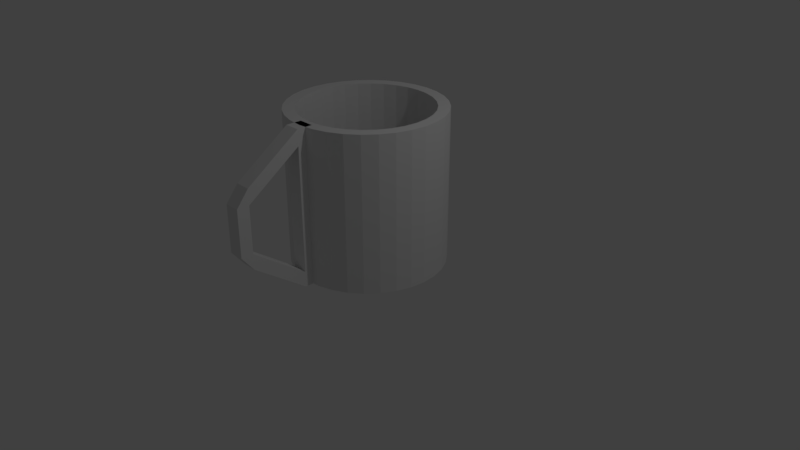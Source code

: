 # Source: cup.blend  (saved by Blender 2.78.0; exported with 4.5.12 LTS)
import bpy
from mathutils import Matrix  # noqa: F401  (used for matrix-valued properties, if any)

bpy.ops.wm.read_factory_settings(use_empty=True)
scene = bpy.context.scene
scene.name = 'Scene'

# ---- collections
col_collection_1 = bpy.data.collections.new('Collection 1'); scene.collection.children.link(col_collection_1)

# ---- world
world_world = bpy.data.worlds.new('World'); scene.world = world_world
world_world.color = (0.05088, 0.05088, 0.05088)
world_world.use_sun_shadow = False
world_world.sun_shadow_jitter_overblur = 0.0
world_world.cycles.sampling_method = 'MANUAL'

# ---- cameras
cam_camera = bpy.data.cameras.new('Camera')
cam_camera.clip_end = 100.0
cam_camera.lens = 35.0
cam_camera.sensor_width = 32.0
cam_camera.sensor_height = 18.0
cam_camera.ortho_scale = 7.314
cam_camera.dof.focus_distance = 0.0
cam_camera.dof.aperture_fstop = 128.0

# ---- lights
light_lamp = bpy.data.lights.new('Lamp', 'POINT')
light_lamp.transmission_factor = 0.0
light_lamp.cutoff_distance = 30.0
light_lamp.energy = 100.0
light_lamp.shadow_buffer_clip_start = 1.001
light_lamp.shadow_soft_size = 0.1
light_lamp.shadow_maximum_resolution = 0.006
light_lamp.use_absolute_resolution = True

# ---- meshes
me_cylinder = bpy.data.meshes.new('Cylinder')
me_cylinder.from_pydata([(0.1, -1.1, -1.0), (0.1, -1.1, -0.8), (-0.1, -1.1, -0.8), (0.1, -1.8, -0.3), (0.1, -1.1, 1.0), (0.1, -1.8, 0.5), (-0.1, -1.8, 0.5), (0.0, 1.0, -1.0), (-5.755e-08, 0.8493, 1.0), (0.1951, 0.9808, -1.0), (0.1657, 0.833, 1.0), (0.3827, 0.9239, -1.0), (0.325, 0.7846, 1.0), (0.5556, 0.8315, -1.0), (0.4718, 0.7061, 1.0), (0.7071, 0.7071, -1.0), (0.6005, 0.6005, 1.0), (0.8315, 0.5556, -1.0), (0.7061, 0.4718, 1.0), (0.9239, 0.3827, -1.0), (0.7846, 0.325, 1.0), (0.9808, 0.1951, -1.0), (0.833, 0.1657, 1.0), (1.0, 7.55e-08, -1.0), (0.8493, 5.237e-08, 1.0), (0.9808, -0.1951, -1.0), (0.833, -0.1657, 1.0), (0.9239, -0.3827, -1.0), (0.7846, -0.325, 1.0), (0.8315, -0.5556, -1.0), (0.7061, -0.4718, 1.0), (0.7071, -0.7071, -1.0), (0.6005, -0.6005, 1.0), (0.5556, -0.8315, -1.0), (0.4718, -0.7061, 1.0), (0.3827, -0.9239, -1.0), (0.325, -0.7846, 1.0), (0.1951, -0.9808, -1.0), (0.1657, -0.833, 1.0), (-3.258e-07, -1.0, -1.0), (-2.796e-07, -0.8493, 1.0), (-0.1951, -0.9808, -1.0), (-0.1657, -0.833, 1.0), (-0.3827, -0.9239, -1.0), (-0.325, -0.7846, 1.0), (-0.5556, -0.8315, -1.0), (-0.4718, -0.7061, 1.0), (-0.7071, -0.7071, -1.0), (-0.6005, -0.6005, 1.0), (-0.8315, -0.5556, -1.0), (-0.7061, -0.4718, 1.0), (-0.9239, -0.3827, -1.0), (-0.7846, -0.325, 1.0), (-0.9808, -0.1951, -1.0), (-0.833, -0.1657, 1.0), (-1.0, 9.656e-07, -1.0), (-0.8493, 8.279e-07, 1.0), (-0.9808, 0.1951, -1.0), (-0.833, 0.1657, 1.0), (-0.9239, 0.3827, -1.0), (-0.7846, 0.325, 1.0), (-0.8315, 0.5556, -1.0), (-0.7061, 0.4718, 1.0), (-0.7071, 0.7071, -1.0), (-0.6005, 0.6005, 1.0), (-0.5556, 0.8315, -1.0), (-0.4718, 0.7061, 1.0), (-0.3827, 0.9239, -1.0), (-0.325, 0.7846, 1.0), (-0.1951, 0.9808, -1.0), (-0.1657, 0.833, 1.0), (0.1951, 0.9808, 1.0), (0.0, 1.0, 1.0), (0.3827, 0.9239, 1.0), (0.5556, 0.8315, 1.0), (0.7071, 0.7071, 1.0), (0.8315, 0.5556, 1.0), (0.9239, 0.3827, 1.0), (0.9808, 0.1951, 1.0), (1.0, 7.55e-08, 1.0), (0.9808, -0.1951, 1.0), (0.9239, -0.3827, 1.0), (0.8315, -0.5556, 1.0), (0.7071, -0.7071, 1.0), (0.5556, -0.8315, 1.0), (0.3827, -0.9239, 1.0), (0.1951, -0.9808, 1.0), (-3.258e-07, -1.0, 1.0), (-0.1951, -0.9808, 1.0), (-0.3827, -0.9239, 1.0), (-0.5556, -0.8315, 1.0), (-0.7071, -0.7071, 1.0), (-0.8315, -0.5556, 1.0), (-0.9239, -0.3827, 1.0), (-0.9808, -0.1951, 1.0), (-1.0, 9.656e-07, 1.0), (-0.9808, 0.1951, 1.0), (-0.9239, 0.3827, 1.0), (-0.8315, 0.5556, 1.0), (-0.7071, 0.7071, 1.0), (-0.5556, 0.8315, 1.0), (-0.3827, 0.9239, 1.0), (-0.1951, 0.9808, 1.0), (0.1657, 0.833, -0.9), (-3.24e-08, 0.8493, -0.9), (0.325, 0.7846, -0.9), (0.4718, 0.7061, -0.9), (0.6005, 0.6005, -0.9), (0.7061, 0.4718, -0.9), (0.7846, 0.325, -0.9), (0.833, 0.1657, -0.9), (0.8493, 5.237e-08, -0.9), (0.833, -0.1657, -0.9), (0.7846, -0.325, -0.9), (0.7061, -0.4718, -0.9), (0.6005, -0.6005, -0.9), (0.4718, -0.7061, -0.9), (0.325, -0.7846, -0.9), (0.1657, -0.833, -0.9), (-2.544e-07, -0.8493, -0.9), (-0.1657, -0.833, -0.9), (-0.325, -0.7846, -0.9), (-0.4718, -0.7061, -0.9), (-0.6005, -0.6005, -0.9), (-0.7061, -0.4718, -0.9), (-0.7846, -0.325, -0.9), (-0.833, -0.1657, -0.9), (-0.8493, 8.279e-07, -0.9), (-0.833, 0.1657, -0.9), (-0.7846, 0.325, -0.9), (-0.7061, 0.4718, -0.9), (-0.6005, 0.6005, -0.9), (-0.4718, 0.7061, -0.9), (-0.325, 0.7846, -0.9), (-0.1657, 0.833, -0.9), (-0.1, -1.1, -1.0), (-0.1, -0.9, -1.0), (-0.1, -0.9, 1.0), (0.1, -0.9, -1.0), (0.1, -0.9, 1.0), (-0.1, -1.1, 1.0), (-0.1, -1.1, 0.8), (0.1, -1.1, 0.8), (0.1, -1.8, -0.5), (-0.1, -1.8, -0.5), (-0.1, -1.8, -0.3), (0.1, -1.8, 0.3), (0.1, -1.958, -0.3), (-0.1, -1.958, -0.3), (-0.1, -1.8, 0.3), (0.1, -1.958, 0.3), (-0.1, -1.958, 0.3)], [], [(135, 144, 145, 2), (2, 145, 3, 1), (1, 3, 143, 0), (0, 143, 144, 135), (140, 141, 149, 6), (5, 6, 149, 146), (141, 142, 146, 149), (142, 4, 5, 146), (4, 140, 6, 5), (7, 72, 71, 9), (9, 71, 73, 11), (11, 73, 74, 13), (13, 74, 75, 15), (15, 75, 76, 17), (17, 76, 77, 19), (19, 77, 78, 21), (21, 78, 79, 23), (23, 79, 80, 25), (25, 80, 81, 27), (27, 81, 82, 29), (29, 82, 83, 31), (31, 83, 84, 33), (33, 84, 85, 35), (35, 85, 86, 37), (37, 86, 87, 39), (39, 87, 88, 41), (41, 88, 89, 43), (43, 89, 90, 45), (45, 90, 91, 47), (47, 91, 92, 49), (49, 92, 93, 51), (51, 93, 94, 53), (53, 94, 95, 55), (55, 95, 96, 57), (57, 96, 97, 59), (59, 97, 98, 61), (61, 98, 99, 63), (63, 99, 100, 65), (65, 100, 101, 67), (48, 46, 122, 123), (67, 101, 102, 69), (69, 102, 72, 7), (7, 9, 11, 13, 15, 17, 19, 21, 23, 25, 27, 29, 31, 33, 35, 37, 39, 41, 43, 45, 47, 49, 51, 53, 55, 57, 59, 61, 63, 65, 67, 69), (8, 10, 71, 72), (10, 12, 73, 71), (12, 14, 74, 73), (14, 16, 75, 74), (16, 18, 76, 75), (18, 20, 77, 76), (20, 22, 78, 77), (22, 24, 79, 78), (24, 26, 80, 79), (26, 28, 81, 80), (28, 30, 82, 81), (30, 32, 83, 82), (32, 34, 84, 83), (34, 36, 85, 84), (36, 38, 86, 85), (38, 40, 87, 86), (40, 42, 88, 87), (42, 44, 89, 88), (44, 46, 90, 89), (46, 48, 91, 90), (48, 50, 92, 91), (50, 52, 93, 92), (52, 54, 94, 93), (54, 56, 95, 94), (56, 58, 96, 95), (58, 60, 97, 96), (60, 62, 98, 97), (62, 64, 99, 98), (64, 66, 100, 99), (66, 68, 101, 100), (68, 70, 102, 101), (70, 8, 72, 102), (103, 104, 134, 133, 132, 131, 130, 129, 128, 127, 126, 125, 124, 123, 122, 121, 120, 119, 118, 117, 116, 115, 114, 113, 112, 111, 110, 109, 108, 107, 106, 105), (22, 20, 109, 110), (50, 48, 123, 124), (24, 22, 110, 111), (52, 50, 124, 125), (26, 24, 111, 112), (54, 52, 125, 126), (28, 26, 112, 113), (56, 54, 126, 127), (30, 28, 113, 114), (58, 56, 127, 128), (32, 30, 114, 115), (60, 58, 128, 129), (34, 32, 115, 116), (62, 60, 129, 130), (36, 34, 116, 117), (10, 8, 104, 103), (64, 62, 130, 131), (38, 36, 117, 118), (12, 10, 103, 105), (66, 64, 131, 132), (40, 38, 118, 119), (14, 12, 105, 106), (68, 66, 132, 133), (42, 40, 119, 120), (16, 14, 106, 107), (70, 68, 133, 134), (44, 42, 120, 121), (18, 16, 107, 108), (8, 70, 134, 104), (46, 44, 121, 122), (20, 18, 108, 109), (135, 140, 137, 136), (136, 137, 139, 138), (138, 139, 4, 0), (0, 4, 140, 135), (136, 138, 0, 135), (139, 137, 140, 4), (143, 3, 145, 144), (6, 149, 151), (150, 146, 5), (144, 143, 147, 148), (3, 145, 149, 146), (3, 147, 143), (144, 148, 145), (151, 150, 146, 149), (147, 3, 146, 150), (145, 148, 151, 149), (148, 147, 150, 151), (5, 6, 151, 150)])
me_cylinder.use_remesh_preserve_volume = False
me_cylinder.use_remesh_preserve_attributes = False
me_cylinder.use_mirror_vertex_groups = False
me_cylinder.update()

# ---- objects
ob_cylinder = bpy.data.objects.new('Cylinder', me_cylinder)
ob_lamp = bpy.data.objects.new('Lamp', light_lamp)
ob_camera = bpy.data.objects.new('Camera', cam_camera)

# ---- transforms, parenting, visibility, modifiers, constraints
ob_cylinder.location = (0.0, 0.0, 1.0)
ob_cylinder.lineart.crease_threshold = 0.0
ob_lamp.location = (4.076, 1.005, 5.904)
ob_lamp.rotation_euler = (0.6503, 0.05522, 1.866)
ob_lamp.lock_rotations_4d = False
ob_lamp.empty_display_type = 'ARROWS'
ob_lamp.color = (0.0, 0.0, 0.0, 0.0)
ob_lamp.lineart.crease_threshold = 0.0
ob_camera.location = (7.481, -6.508, 5.344)
ob_camera.rotation_euler = (1.109, 0.0, 0.8149)
ob_camera.lock_rotations_4d = False
ob_camera.empty_display_type = 'ARROWS'
ob_camera.color = (0.0, 0.0, 0.0, 0.0)
ob_camera.display_type = 'WIRE'
ob_camera.lineart.crease_threshold = 0.0

# ---- collection membership
col_collection_1.objects.link(ob_cylinder)
col_collection_1.objects.link(ob_lamp)
col_collection_1.objects.link(ob_camera)

# ---- scene / render settings (as saved in the file)
scene.camera = ob_camera
scene.frame_start = 1; scene.frame_end = 250; scene.frame_set(1)
scene.render.engine = 'BLENDER_EEVEE_NEXT'
scene.render.resolution_percentage = 50
scene.render.dither_intensity = 0.0
scene.cycles.use_denoising = False
scene.cycles.samples = 128
scene.cycles.sampling_pattern = 'TABULATED_SOBOL'
scene.cycles.light_sampling_threshold = 0.0
scene.cycles.use_adaptive_sampling = False
scene.cycles.use_light_tree = False
scene.cycles.blur_glossy = 0.0
scene.cycles.sample_clamp_indirect = 0.0
scene.view_settings.view_transform = 'Standard'
bpy.context.view_layer.update()
